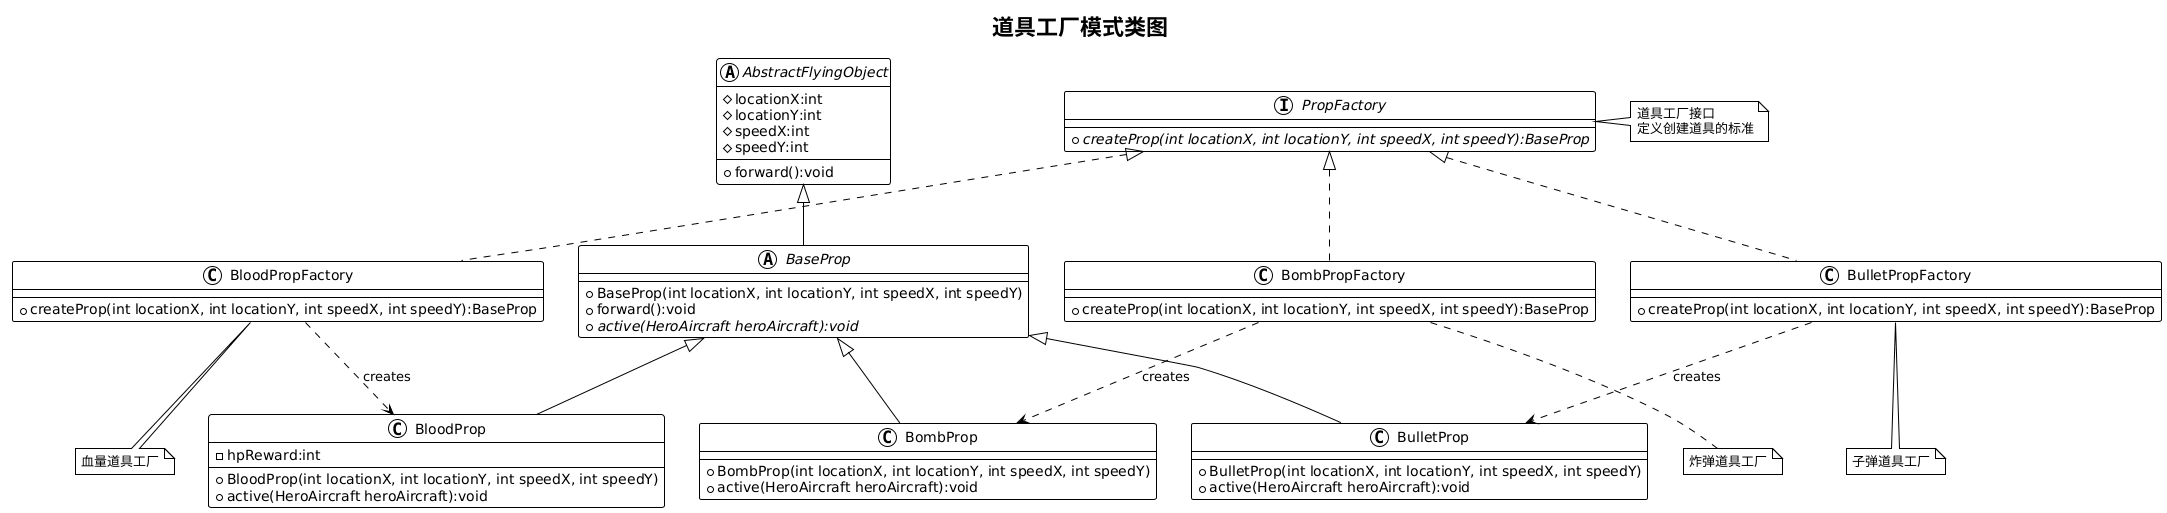

The diagram above was rendered by PlantUML. Its source (embedded in the PNG):
@startuml
!theme plain
title 道具工厂模式类图

abstract class AbstractFlyingObject {
    # locationX:int
    # locationY:int
    # speedX:int
    # speedY:int
    + forward():void
}

abstract class BaseProp
{
    + BaseProp(int locationX, int locationY, int speedX, int speedY)
    + forward():void
    + {abstract} active(HeroAircraft heroAircraft):void
}

class BloodProp {
    - hpReward:int
    + BloodProp(int locationX, int locationY, int speedX, int speedY)
    + active(HeroAircraft heroAircraft):void
}

class BombProp {
    + BombProp(int locationX, int locationY, int speedX, int speedY)
    + active(HeroAircraft heroAircraft):void
}

class BulletProp {
    + BulletProp(int locationX, int locationY, int speedX, int speedY)
    + active(HeroAircraft heroAircraft):void
}

interface PropFactory {
    + {abstract} createProp(int locationX, int locationY, int speedX, int speedY):BaseProp
}

class BloodPropFactory {
    + createProp(int locationX, int locationY, int speedX, int speedY):BaseProp
}

class BombPropFactory {
    + createProp(int locationX, int locationY, int speedX, int speedY):BaseProp
}

class BulletPropFactory {
    + createProp(int locationX, int locationY, int speedX, int speedY):BaseProp
}

AbstractFlyingObject <|-- BaseProp
BaseProp <|-- BloodProp
BaseProp <|-- BombProp
BaseProp <|-- BulletProp

PropFactory <|.. BloodPropFactory
PropFactory <|.. BombPropFactory
PropFactory <|.. BulletPropFactory

BloodPropFactory ..> BloodProp : creates
BombPropFactory ..> BombProp : creates
BulletPropFactory ..> BulletProp : creates

note right of PropFactory : 道具工厂接口\n定义创建道具的标准
note bottom of BloodPropFactory : 血量道具工厂
note bottom of BombPropFactory : 炸弹道具工厂
note bottom of BulletPropFactory : 子弹道具工厂
@enduml